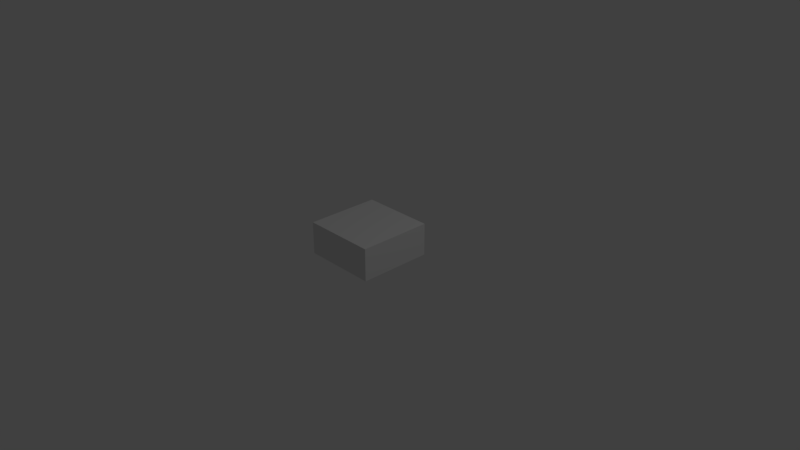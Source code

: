# Source: Test_Cube_-_Delete_me.blend  (saved by Blender 2.79.0; exported with 4.5.12 LTS)
import bpy
from mathutils import Matrix  # noqa: F401  (used for matrix-valued properties, if any)

bpy.ops.wm.read_factory_settings(use_empty=True)
scene = bpy.context.scene
scene.name = 'Scene'

# ---- collections
col_collection_1 = bpy.data.collections.new('Collection 1'); scene.collection.children.link(col_collection_1)

# ---- materials (node trees are filled in below, after node groups)
mat_material = bpy.data.materials.new('Material')
mat_material.alpha_threshold = 0.0
mat_material.use_transparent_shadow = False
mat_material.roughness = 0.5
mat_material.line_color = (0.0, 0.0, 0.0, 1.0)

# ---- material node trees

# ---- world
world_world = bpy.data.worlds.new('World'); scene.world = world_world
world_world.color = (0.05088, 0.05088, 0.05088)
world_world.use_sun_shadow = False
world_world.sun_shadow_jitter_overblur = 0.0
world_world.cycles.sampling_method = 'MANUAL'

# ---- cameras
cam_camera = bpy.data.cameras.new('Camera')
cam_camera.clip_end = 100.0
cam_camera.lens = 35.0
cam_camera.sensor_width = 32.0
cam_camera.sensor_height = 18.0
cam_camera.ortho_scale = 7.314
cam_camera.dof.focus_distance = 0.0
cam_camera.dof.aperture_fstop = 128.0

# ---- lights
light_lamp = bpy.data.lights.new('Lamp', 'POINT')
light_lamp.transmission_factor = 0.0
light_lamp.cutoff_distance = 30.0
light_lamp.energy = 100.0
light_lamp.shadow_buffer_clip_start = 1.001
light_lamp.shadow_soft_size = 0.1
light_lamp.shadow_maximum_resolution = 0.006
light_lamp.use_absolute_resolution = True

# ---- meshes
me_cube = bpy.data.meshes.new('Cube')
me_cube.from_pydata([(0.5, 0.5, 7.093e-06), (0.5, -0.5, 7.093e-06), (-0.5, -0.5, 7.093e-06), (-0.5, 0.5, 7.093e-06), (0.5, 0.5, 0.4408), (0.5, -0.5, 0.4408), (-0.5, -0.5, 0.4408), (-0.5, 0.5, 0.4408)], [], [(0, 1, 2, 3), (4, 7, 6, 5), (0, 4, 5, 1), (1, 5, 6, 2), (2, 6, 7, 3), (4, 0, 3, 7)])
me_cube.materials.append(mat_material)
me_cube.use_remesh_preserve_volume = False
me_cube.use_remesh_preserve_attributes = False
me_cube.use_mirror_vertex_groups = False
me_cube.update()

# ---- objects
ob_cube = bpy.data.objects.new('Cube', me_cube)
ob_lamp = bpy.data.objects.new('Lamp', light_lamp)
ob_camera = bpy.data.objects.new('Camera', cam_camera)

# ---- transforms, parenting, visibility, modifiers, constraints
ob_cube.location = (0.0, 0.0, 0.0)
ob_cube.lock_rotations_4d = False
ob_cube.empty_display_type = 'ARROWS'
ob_cube.lineart.crease_threshold = 0.0
ob_lamp.location = (4.076, 1.005, 5.904)
ob_lamp.rotation_euler = (0.6503, 0.05522, 1.866)
ob_lamp.lock_rotations_4d = False
ob_lamp.empty_display_type = 'ARROWS'
ob_lamp.color = (0.0, 0.0, 0.0, 0.0)
ob_lamp.lineart.crease_threshold = 0.0
ob_camera.location = (7.481, -6.508, 5.344)
ob_camera.rotation_euler = (1.109, 0.0, 0.8149)
ob_camera.lock_rotations_4d = False
ob_camera.empty_display_type = 'ARROWS'
ob_camera.color = (0.0, 0.0, 0.0, 0.0)
ob_camera.display_type = 'WIRE'
ob_camera.lineart.crease_threshold = 0.0

# ---- collection membership
col_collection_1.objects.link(ob_cube)
col_collection_1.objects.link(ob_lamp)
col_collection_1.objects.link(ob_camera)

# ---- scene / render settings (as saved in the file)
scene.camera = ob_camera
scene.frame_start = 1; scene.frame_end = 250; scene.frame_set(1)
scene.render.engine = 'BLENDER_EEVEE_NEXT'
scene.render.resolution_percentage = 50
scene.render.dither_intensity = 0.0
scene.cycles.use_denoising = False
scene.cycles.samples = 128
scene.cycles.sampling_pattern = 'TABULATED_SOBOL'
scene.cycles.use_adaptive_sampling = False
scene.cycles.use_light_tree = False
scene.cycles.blur_glossy = 0.0
scene.cycles.sample_clamp_indirect = 0.0
scene.view_settings.view_transform = 'Standard'
bpy.context.view_layer.update()
